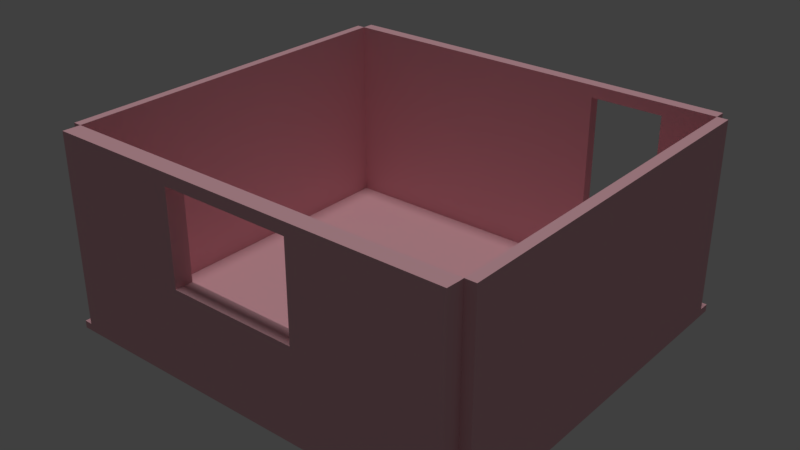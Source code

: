# Source: room.blend  (saved by Blender 2.79.0; exported with 4.5.12 LTS)
import bpy
from mathutils import Matrix  # noqa: F401  (used for matrix-valued properties, if any)

bpy.ops.wm.read_factory_settings(use_empty=True)
scene = bpy.context.scene
scene.name = 'Scene'

# ---- collections
col_collection_1 = bpy.data.collections.new('Collection 1'); scene.collection.children.link(col_collection_1)

# ---- materials (node trees are filled in below, after node groups)
mat_material_001 = bpy.data.materials.new('Material.001')
mat_material_001.alpha_threshold = 0.0
mat_material_001.use_transparent_shadow = False
mat_material_001.preview_render_type = 'CUBE'
mat_material_001.diffuse_color = (0.8, 0.4448, 0.4957, 1.0)
mat_material_001.roughness = 0.5

# ---- material node trees

# ---- world
world_world = bpy.data.worlds.new('World'); scene.world = world_world
world_world.color = (0.05088, 0.05088, 0.05088)
world_world.use_sun_shadow = False
world_world.sun_shadow_jitter_overblur = 0.0
world_world.cycles.sampling_method = 'MANUAL'

# ---- lights
light_sun = bpy.data.lights.new('Sun', 'SUN')
light_sun.transmission_factor = 0.0
light_sun.angle = 0.1993
light_sun.energy = 1.0
light_sun.shadow_buffer_clip_start = 0.5
light_sun.shadow_soft_size = 0.1
light_sun.shadow_cascade_max_distance = 1000.0

# ---- meshes
me_cube_001 = bpy.data.meshes.new('Cube.001')
me_cube_001.from_pydata([(-1.0, -1.0, -1.0), (-1.0, -1.0, 1.0), (-1.0, 1.0, -1.0), (-1.0, 1.0, 1.0), (1.0, -1.0, -1.0), (1.0, -1.0, 1.0), (1.0, 1.0, -1.0), (1.0, 1.0, 1.0), (1.0, 1.0, 1.0), (1.0, 1.0, -1.0), (1.0, -1.0, -1.0), (1.0, -1.0, 1.0), (-52.38, 1.0, -1.0), (-52.38, -1.0, -1.0), (-52.38, -1.0, 1.0), (-52.38, 1.0, 1.0), (-53.48, 1.0, -1.0), (-53.48, -1.0, -1.0), (-53.48, -1.0, 1.0), (-53.48, 1.0, 1.0), (-52.38, 1.0, 1.0), (-52.38, 1.0, -1.0), (-53.48, 1.0, 1.0), (-53.48, 1.0, -1.0), (1.0, 1.0, 1.0), (1.0, 1.0, -1.0), (1.0, -1.0, -1.0), (1.0, -1.0, 1.0), (2.381, 1.0, 1.0), (2.381, 1.0, -1.0), (2.381, -1.0, -1.0), (2.381, -1.0, 1.0), (-52.38, 141.4, 1.0), (-52.38, 141.4, -1.0), (-53.48, 141.4, 1.0), (-53.48, 141.4, -1.0), (1.0, 141.4, 1.0), (1.0, 141.4, -1.0), (2.381, 141.4, 1.0), (2.381, 141.4, -1.0), (-52.38, 141.4, 1.0), (-52.38, 141.4, -1.0), (-53.48, 141.4, 1.0), (-53.48, 141.4, -1.0), (1.0, 141.4, 1.0), (1.0, 141.4, -1.0), (2.381, 141.4, 1.0), (2.381, 141.4, -1.0), (-52.38, 145.9, 1.0), (-52.38, 145.9, -1.0), (-53.48, 145.9, 1.0), (-53.48, 145.9, -1.0), (1.0, 145.9, 1.0), (1.0, 145.9, -1.0), (2.381, 145.9, 1.0), (2.381, 145.9, -1.0), (-15.26, 141.4, 1.0), (-5.774, 141.4, 1.0), (-5.774, 145.9, 1.0), (-15.26, 145.9, 1.0), (-5.774, 145.9, -1.0), (-15.26, 145.9, -1.0), (-5.774, 141.4, -1.0), (-15.26, 141.4, -1.0), (-18.13, 1.0, 1.0), (-35.25, 1.0, 1.0), (-35.25, -1.0, 1.0), (-18.13, -1.0, 1.0), (-18.13, -1.0, -1.0), (-35.25, -1.0, -1.0), (-35.25, 1.0, -1.0), (-18.13, 1.0, -1.0), (-1.0, -1.0, 1.0), (-1.0, 1.0, 1.0), (-52.38, -1.0, 1.0), (-52.38, 1.0, 1.0), (-35.25, 1.0, 1.0), (-18.13, -1.0, 1.0), (-52.38, 1.0, 1.0), (-53.48, 1.0, 1.0), (2.381, 1.0, 1.0), (1.0, 1.0, 1.0), (-52.38, 141.4, 1.0), (-53.48, 141.4, 1.0), (2.381, 141.4, 1.0), (1.0, 141.4, 1.0), (-52.38, 145.9, 1.0), (-52.38, 141.4, 1.0), (1.0, 145.9, 1.0), (1.0, 141.4, 1.0), (-5.774, 141.4, 1.0), (-15.26, 145.9, 1.0), (-15.26, 141.4, 1.0), (-5.774, 145.9, 1.0), (-18.13, 1.0, 1.0), (-35.25, -1.0, 1.0), (-1.0, -1.0, 24.27), (-1.0, 1.0, 24.27), (1.0, 1.0, 24.27), (1.0, -1.0, 24.27), (-1.0, -1.0, 24.27), (-1.0, 1.0, 24.27), (-52.38, -1.0, 24.27), (-52.38, 1.0, 24.27), (-35.25, 1.0, 24.27), (-18.13, -1.0, 24.27), (-52.38, 1.0, 24.27), (-53.48, 1.0, 24.27), (2.381, 1.0, 24.27), (1.0, 1.0, 24.27), (-52.38, 141.4, 24.27), (-53.48, 141.4, 24.27), (2.381, 141.4, 24.27), (1.0, 141.4, 24.27), (-52.38, 145.9, 24.27), (-52.38, 141.4, 24.27), (1.0, 145.9, 24.27), (1.0, 141.4, 24.27), (-5.774, 141.4, 24.27), (-15.26, 145.9, 24.27), (-15.26, 141.4, 24.27), (-5.774, 145.9, 24.27), (-18.13, 1.0, 24.27), (-35.25, -1.0, 24.27), (-1.0, -1.0, 49.73), (-1.0, 1.0, 49.73), (1.0, 1.0, 49.73), (1.0, -1.0, 49.73), (-1.0, -1.0, 49.73), (-1.0, 1.0, 49.73), (-52.38, -1.0, 49.73), (-52.38, 1.0, 49.73), (-35.25, 1.0, 49.73), (-18.13, -1.0, 49.73), (-52.38, 1.0, 49.73), (-53.48, 1.0, 49.73), (2.381, 1.0, 49.73), (1.0, 1.0, 49.73), (-52.38, 141.4, 49.73), (-53.48, 141.4, 49.73), (2.381, 141.4, 49.73), (1.0, 141.4, 49.73), (-52.38, 145.9, 49.73), (-52.38, 141.4, 49.73), (1.0, 145.9, 49.73), (1.0, 141.4, 49.73), (-5.774, 141.4, 49.73), (-15.26, 145.9, 49.73), (-15.26, 141.4, 49.73), (-5.774, 145.9, 49.73), (-18.13, 1.0, 49.73), (-35.25, -1.0, 49.73), (-1.0, -1.0, 53.03), (-1.0, 1.0, 53.03), (1.0, 1.0, 53.03), (1.0, -1.0, 53.03), (-1.0, -1.0, 53.03), (-1.0, 1.0, 53.03), (-52.38, -1.0, 53.03), (-52.38, 1.0, 53.03), (-35.25, 1.0, 53.03), (-35.25, -1.0, 24.27), (-52.38, 1.0, 53.03), (-53.48, 1.0, 53.03), (2.381, 1.0, 53.03), (1.0, 1.0, 53.03), (-52.38, 141.4, 53.03), (-53.48, 141.4, 53.03), (2.381, 141.4, 53.03), (1.0, 141.4, 53.03), (-52.38, 145.9, 53.03), (-52.38, 141.4, 53.03), (1.0, 145.9, 53.03), (1.0, 141.4, 53.03), (-5.774, 141.4, 53.03), (-15.26, 145.9, 53.03), (-15.26, 141.4, 53.03), (-5.774, 145.9, 53.03), (-18.13, 1.0, 53.03), (-35.34, -5.666, 24.27), (0.9101, -5.666, 1.0), (0.9101, -5.666, -1.0), (-1.09, -5.666, -1.0), (-1.09, -5.666, 1.0), (-18.22, -5.666, 1.0), (-35.34, -5.666, -1.0), (-52.47, -5.666, -1.0), (-53.57, -5.666, -1.0), (-53.57, -5.666, 1.0), (-52.47, -5.666, 1.0), (-53.57, -3.666, 1.0), (-53.57, -3.666, -1.0), (-53.57, 136.8, 1.0), (-53.57, 136.8, -1.0), (-35.34, -5.666, 1.0), (-18.22, -5.666, -1.0), (-18.22, -5.666, 1.0), (-1.09, -5.666, 1.0), (-52.47, -5.666, 1.0), (-35.34, -5.666, 1.0), (-35.34, -5.666, 24.27), (-18.22, -5.666, 24.27), (0.9101, -5.666, 24.27), (-1.09, -5.666, 24.27), (-1.09, -5.666, 24.27), (-52.47, -5.666, 24.27), (-35.34, -5.666, 49.73), (0.9101, -5.666, 49.73), (-1.09, -5.666, 49.73), (-1.09, -5.666, 49.73), (-52.47, -5.666, 49.73), (-18.22, -5.666, 49.73), (0.9101, -5.666, 53.03), (-1.09, -5.666, 53.03), (-18.22, -5.666, 53.03), (-1.09, -5.666, 53.03), (-52.47, -5.666, 53.03), (-35.34, -5.666, 53.03), (-18.13, 1.0, 24.27), (-35.25, 1.0, 24.27), (-18.13, -1.0, 24.27), (-18.22, -5.666, 24.27), (-35.25, -1.0, 24.27), (-35.34, -5.666, 24.27), (-35.25, 1.0, 24.27), (-18.13, 1.0, 24.27), (-18.13, -1.0, 24.27), (-18.22, -5.666, 24.27), (-35.25, -1.0, 24.27), (-35.34, -5.666, 24.27), (-35.25, 1.0, 24.27), (-18.13, 1.0, 24.27), (-18.13, -1.0, 24.27), (-18.22, -5.666, 24.27), (-35.25, -1.0, 24.27), (-35.34, -5.666, 24.27), (-35.25, 1.0, 24.27), (-18.13, 1.0, 24.27), (-18.13, -1.0, 24.27), (-18.22, -5.666, 24.27)], [], [(34, 22, 79, 83), (7, 5, 11, 8), (5, 99, 202, 180), (2, 6, 4, 0), (217, 214, 215, 156, 157, 178, 160, 159, 158, 216), (11, 10, 26, 27), (6, 7, 8, 9), (5, 4, 10, 11), (4, 6, 9, 10), (88, 93, 121, 149, 177, 172, 144, 116), (70, 69, 13, 12), (73, 94, 122, 150, 178, 157, 129, 101), (80, 84, 112, 140, 168, 164, 136, 108), (17, 18, 19, 16), (14, 15, 19, 18), (12, 13, 17, 16), (12, 16, 23, 21), (21, 23, 35, 33), (16, 19, 22, 23), (15, 12, 21, 20), (19, 15, 20, 22), (24, 27, 31, 28), (10, 9, 25, 26), (8, 11, 27, 24), (9, 8, 24, 25), (29, 28, 31, 30), (28, 29, 39, 38), (27, 26, 30, 31), (26, 25, 29, 30), (33, 35, 43, 41), (38, 39, 47, 46), (66, 14, 189, 194), (59, 48, 86, 91), (32, 36, 37, 33), (24, 28, 80, 81), (29, 25, 37, 39), (20, 24, 36, 32), (47, 45, 53, 55), (0, 4, 181, 182), (35, 34, 42, 43), (36, 38, 46, 44), (37, 36, 44, 45), (34, 32, 40, 42), (32, 33, 41, 40), (39, 37, 45, 47), (48, 49, 51, 50), (53, 52, 54, 55), (46, 47, 55, 54), (41, 43, 51, 49), (43, 42, 50, 51), (44, 46, 54, 52), (66, 67, 77, 95), (42, 40, 48, 50), (60, 53, 45, 62), (21, 25, 24, 20), (49, 61, 63, 41), (61, 60, 62, 63), (48, 40, 87, 86), (56, 57, 58, 59), (92, 91, 119, 147, 148, 120), (23, 22, 190, 191), (18, 17, 187, 188), (105, 122, 218, 220), (2, 0, 68, 71), (71, 68, 69, 70), (57, 44, 89, 90), (14, 66, 95, 74), (72, 73, 101, 100), (89, 88, 116, 117), (198, 199, 200, 206, 217, 216, 210, 205), (68, 0, 182, 195), (85, 81, 109, 137, 165, 169, 141, 113), (56, 59, 91, 92), (36, 24, 81, 85), (58, 57, 90, 93), (38, 36, 85, 84), (15, 14, 74, 75), (40, 56, 92, 87), (22, 20, 78, 79), (20, 32, 82, 78), (65, 15, 75, 76), (1, 3, 73, 72), (3, 64, 94, 73), (28, 38, 84, 80), (67, 1, 72, 77), (32, 34, 83, 82), (52, 58, 93, 88), (64, 65, 76, 94), (44, 52, 88, 89), (103, 102, 130, 131), (100, 101, 129, 128), (117, 116, 144, 145), (130, 102, 205, 210), (183, 180, 202, 207, 212, 213, 208, 204), (122, 105, 201, 211, 133, 150), (123, 104, 132, 151, 206, 200), (75, 74, 102, 103), (124, 96, 204, 208), (148, 176, 171, 143, 115, 87, 92, 120), (35, 23, 191, 193), (102, 74, 198, 205), (79, 78, 106, 107), (93, 90, 118, 146, 149, 121), (69, 68, 195, 185), (3, 1, 96, 97), (83, 79, 107, 135, 163, 167, 139, 111), (199, 196, 201, 200), (84, 85, 113, 112), (94, 76, 104, 122), (152, 213, 212, 155, 154, 153), (3, 7, 6, 2, 71, 70, 12, 15, 65, 64), (214, 217, 206, 211), (99, 127, 207, 202), (82, 83, 111, 139, 167, 166, 138, 110), (128, 156, 215, 209), (33, 37, 25, 21), (123, 200, 179, 161), (125, 124, 152, 153), (67, 66, 194, 184), (74, 95, 199, 198), (77, 72, 197, 196), (107, 106, 134, 135), (96, 1, 183, 204), (13, 69, 185, 186), (218, 219, 224, 225), (189, 188, 187, 186, 185, 195, 182, 181, 180, 183, 184, 194), (112, 113, 141, 140), (100, 128, 209, 203), (196, 197, 203, 209, 215, 214, 211, 201), (97, 96, 124, 125), (4, 5, 180, 181), (133, 211, 206, 151, 132, 150), (1, 67, 184, 183), (104, 123, 161, 219), (122, 104, 219, 218), (165, 164, 168, 169), (163, 162, 166, 167), (174, 173, 172, 177), (171, 176, 175, 170), (201, 105, 220, 221), (158, 130, 210, 216), (145, 144, 172, 173), (128, 129, 157, 156), (62, 45, 44, 57, 56, 40, 41, 63), (131, 130, 158, 159), (58, 52, 53, 60, 61, 49, 48, 59), (78, 82, 110, 138, 166, 162, 134, 106), (90, 89, 117, 145, 173, 174, 146, 118), (91, 86, 114, 142, 170, 175, 147, 119), (135, 134, 162, 163), (176, 174, 177, 175), (5, 7, 98, 126, 154, 155, 127, 99), (148, 146, 174, 176), (191, 190, 192, 193), (7, 3, 97, 125, 153, 154, 126, 98), (140, 141, 169, 168), (81, 80, 108, 136, 164, 165, 137, 109), (150, 132, 160, 178), (86, 87, 115, 143, 171, 170, 142, 114), (175, 177, 149, 147), (147, 149, 146, 148), (152, 124, 208, 213), (76, 75, 103, 131, 159, 160, 132, 104), (72, 100, 203, 197), (127, 155, 212, 207), (95, 77, 196, 199), (22, 34, 192, 190), (14, 18, 188, 189), (17, 13, 186, 187), (34, 35, 193, 192), (200, 201, 221, 179), (225, 224, 230, 231), (220, 218, 225, 226), (219, 161, 222, 224), (221, 220, 226, 227), (179, 221, 227, 223), (161, 179, 223, 222), (229, 233, 239, 235), (226, 225, 231, 232), (222, 223, 229, 228), (223, 227, 233, 229), (227, 226, 232, 233), (224, 222, 228, 230), (238, 237, 236, 234, 235, 239), (233, 232, 238, 239), (230, 228, 234, 236), (231, 230, 236, 237), (232, 231, 237, 238), (228, 229, 235, 234)])
_uv = me_cube_001.uv_layers.new(name='UVMap')
_uv.uv.foreach_set('vector', [0.4857, 0.3817, 0.4857, -69.83, 0.4857, -69.83, 0.4857, 0.3817, 0.63, 0.1722, 0.63, -0.8278, 0.63, -0.8278, 0.63, 0.1722, 0.3012, 0.0, 0.3012, 11.63, -1.114, 11.63, -1.114, 0.0, 0.63, 0.1722, 1.236, 0.1722, 1.236, -0.8278, 0.63, -0.8278, 0.5267, 0.8391, 5.72, 0.8391, 10.91, 0.8391, 10.94, 3.172, 10.94, 4.172, 5.747, 4.172, 0.5539, 4.172, -4.639, 4.172, -4.639, 3.172, -4.666, 0.8391, 0.63, 0.1722, 0.63, 0.1722, 0.63, 0.1722, 0.63, 0.1722, 0.63, 0.1722, 0.63, 0.1722, 0.63, 0.1722, 0.63, 0.1722, 0.63, 0.1722, 0.63, 0.1722, 0.63, 0.1722, 0.63, 0.1722, 0.63, 0.1722, 0.63, 1.172, 0.63, 1.172, 0.63, 0.1722, 3.38, 111.3, 1.326, 111.3, 1.326, 122.9, 1.326, 135.7, 1.326, 137.3, 3.38, 137.3, 3.38, 135.7, 3.38, 122.9, 0.5539, 0.1722, 0.5539, -0.8278, -4.639, -0.8278, -4.639, 0.1722, -32.62, -25.97, -37.81, -25.97, -37.81, -14.34, -37.81, -1.608, -37.81, 0.042, -32.62, 0.042, -32.62, -1.608, -32.62, -14.34, 44.55, -32.98, 87.13, -32.98, 87.13, -21.34, 87.13, -8.616, 87.13, -6.966, 44.55, -6.966, 44.55, -8.616, 44.55, -21.34, 0.3012, 0.0, 0.3012, 1.0, 0.9077, 1.0, 0.9077, 0.0, 0.2127, 0.1722, 0.2127, 1.172, -0.1207, 1.172, -0.1207, 0.1722, 64.21, 12.54, 64.21, 11.54, 63.88, 11.54, 63.88, 12.54, 64.21, 12.54, 63.88, 12.54, 63.88, 12.54, 64.21, 12.54, 64.21, 12.54, 63.88, 12.54, 63.88, 82.75, 64.21, 82.75, 38.49, 109.0, 38.49, 109.0, 38.49, 109.0, 38.49, 109.0, 64.21, 12.54, 64.21, 12.54, 64.21, 12.54, 64.21, 12.54, 38.49, 109.0, 38.82, 109.0, 38.82, 109.0, 38.49, 109.0, 0.63, 0.1722, 0.63, -0.8278, 1.049, -0.8278, 1.049, 0.1722, 0.63, 0.1722, 0.63, 1.172, 0.63, 1.172, 0.63, 0.1722, 0.63, 0.1722, 0.63, -0.8278, 0.63, -0.8278, 0.63, 0.1722, 0.63, 0.1722, 0.63, 0.1722, 0.63, 0.1722, 0.63, 0.1722, 0.3012, 0.0, 0.3012, 1.0, -0.3052, 1.0, -0.3052, 0.0, 11.8, 86.98, 11.8, 85.98, 54.38, 85.98, 54.38, 86.98, 0.63, 0.0, 0.63, -1.0, 1.049, -1.0, 1.049, 0.0, 0.63, 0.1722, 0.63, 1.172, 1.049, 1.172, 1.049, 0.1722, 23.96, -0.03057, 23.63, -0.03057, 23.63, -0.03057, 23.96, -0.03057, 0.4423, 0.3817, 0.4423, 0.3817, 0.4423, 0.3817, 0.4423, 0.3817, 0.5539, 0.1722, -4.639, 0.1722, -4.666, -2.161, 0.5267, -2.161, 0.5502, 0.618, -10.7, 0.618, -10.7, 0.618, 0.5502, 0.618, 0.2127, 0.0, 16.4, 0.0, 16.4, -1.0, 0.2127, -1.0, 0.63, 0.1722, 1.049, 0.1722, 1.049, 0.1722, 0.63, 0.1722, 31.44, 107.4, 31.02, 107.4, 31.02, 177.6, 31.44, 177.6, 64.21, 12.54, 80.4, 12.54, 80.4, 82.75, 64.21, 82.75, 0.4423, 0.3817, 0.02356, 0.3817, 0.02356, 2.618, 0.4423, 2.618, 0.63, 0.1722, 1.236, 0.1722, 1.209, -2.161, 0.6027, -2.161, 0.4857, 0.3817, 0.4857, 0.3817, 0.4857, 0.3817, 0.4857, 0.3817, 10.38, 153.7, 10.8, 153.7, 10.8, 153.7, 10.38, 153.7, 10.38, 153.7, 10.38, 153.7, 10.38, 153.7, 10.38, 153.7, 0.4857, 0.3817, 0.8191, 0.3817, 0.8191, 0.3817, 0.4857, 0.3817, 23.96, -0.03057, 23.96, -0.03057, 23.96, -0.03057, 23.96, -0.03057, 0.4423, 0.3817, 0.02356, 0.3817, 0.02356, 0.3817, 0.4423, 0.3817, 0.2127, 0.0, 0.2127, -1.0, -0.1207, -1.0, -0.1207, 0.0, 0.63, 0.0, 0.63, 1.0, 1.049, 1.0, 1.049, 0.0, 0.4282, 0.0, 0.4282, -1.0, 1.784, -1.0, 1.784, 0.0, 23.96, -0.03057, 23.63, -0.03057, 23.63, 2.206, 23.96, 2.206, 0.4282, 0.0, 0.4282, 1.0, 1.784, 1.0, 1.784, 0.0, 10.38, 153.7, 10.8, 153.7, 10.8, 156.0, 10.38, 156.0, 0.5539, 0.1722, 5.747, 0.1722, 5.747, 0.1722, 0.5539, 0.1722, 0.4857, 0.3817, 0.8191, 0.3817, 0.8191, 2.618, 0.4857, 2.618, 0.3952, 0.618, 2.449, 0.618, 2.449, -1.618, 0.3952, -1.618, 0.2127, 0.0, 16.4, 0.0, 16.4, 1.0, 0.2127, 1.0, 0.2127, 0.618, 11.47, 0.618, 11.47, -1.618, 0.2127, -1.618, 0.5502, 0.618, 3.427, 0.618, 3.427, -1.618, 0.5502, -1.618, 0.2127, 0.618, 0.2127, -1.618, 0.2127, -1.618, 0.2127, 0.618, 0.5502, 0.3817, 3.427, 0.3817, 3.427, 2.618, 0.5502, 2.618, 0.4282, 0.0, 1.784, 0.0, 1.784, 11.63, 1.784, 24.36, 0.4282, 24.36, 0.4282, 11.63, 0.3012, 0.0, 0.3012, 1.0, -1.114, 1.0, -1.114, 0.0, 0.3012, 0.0, 0.3012, -1.0, -1.114, -1.0, -1.114, 0.0, 0.2888, 0.1722, 0.2888, 1.172, 0.2888, 1.172, 0.2888, 0.1722, 0.63, 0.1722, 0.63, -0.8278, -4.563, -0.8278, -4.563, 0.1722, 0.2888, 0.1722, 0.2888, -0.8278, -4.904, -0.8278, -4.904, 0.1722, 0.3952, 0.3817, 2.449, 0.3817, 2.449, 0.3817, 0.3952, 0.3817, 0.2127, 0.1722, 5.406, 0.1722, 5.406, 0.1722, 0.2127, 0.1722, 0.3012, 0.0, 0.9077, 0.0, 0.9077, 11.63, 0.3012, 11.63, 0.4282, 0.0, 1.784, 0.0, 1.784, 11.63, 0.4282, 11.63, 0.7919, 54.42, 5.985, 54.42, 5.985, 66.05, 5.985, 78.78, 5.985, 80.43, 0.7919, 80.43, 0.7919, 78.78, 0.7919, 66.05, 0.2888, 0.1722, 5.482, 0.1722, 5.454, -2.161, 0.2615, -2.161, 2.955, -0.7179, -0.01188, -0.7179, -0.01188, 0.01559, -0.01188, 0.9027, -0.01188, 1.018, 2.955, 1.018, 2.955, 0.9027, 2.955, 0.01559, 0.5502, 0.3817, 0.5502, 2.618, 0.5502, 2.618, 0.5502, 0.3817, 10.38, 153.7, 10.38, 83.52, 10.38, 83.52, 10.38, 153.7, 0.3952, 0.618, 0.3952, -1.618, 0.3952, -1.618, 0.3952, 0.618, 0.4423, 0.3817, 0.02356, 0.3817, 0.02356, 0.3817, 0.4423, 0.3817, 64.21, 12.54, 64.21, 11.54, 64.21, 11.54, 64.21, 12.54, 23.96, -0.03057, 35.22, -0.03057, 35.22, -0.03057, 23.96, -0.03057, 38.49, 109.0, 38.82, 109.0, 38.82, 109.0, 38.49, 109.0, 64.21, 12.54, 64.21, 82.75, 64.21, 82.75, 64.21, 12.54, 0.5539, 0.1722, -4.639, 0.1722, -4.639, 0.1722, 0.5539, 0.1722, 0.63, 0.1722, 0.63, 1.172, 0.63, 1.172, 0.63, 0.1722, 0.63, 0.1722, -4.563, 0.1722, -4.563, 0.1722, 0.63, 0.1722, 46.19, 104.5, 46.19, 174.7, 46.19, 174.7, 46.19, 104.5, 0.2888, 0.1722, 5.482, 0.1722, 5.482, 0.1722, 0.2888, 0.1722, 23.96, -0.03057, 23.63, -0.03057, 23.63, -0.03057, 23.96, -0.03057, 0.63, 0.618, -1.424, 0.618, -1.424, 0.618, 0.63, 0.618, 0.2888, 0.1722, -4.904, 0.1722, -4.904, 0.1722, 0.2888, 0.1722, 10.38, 153.7, 10.38, 156.0, 10.38, 156.0, 10.38, 153.7, 0.3012, 0.6345, -0.3052, 0.6345, -0.3052, 13.36, 0.3012, 13.36, 0.3012, 0.6345, 0.9077, 0.6345, 0.9077, 13.36, 0.3012, 13.36, 0.4282, 0.6345, 1.784, 0.6345, 1.784, 13.36, 0.4282, 13.36, 21.8, 132.7, 21.8, 120.0, 20.39, 120.0, 20.39, 132.7, 0.6027, 0.0, 1.209, 0.0, 1.209, 11.63, 1.209, 24.36, 1.209, 26.01, 0.6027, 26.01, 0.6027, 24.36, 0.6027, 11.63, 0.3012, 0.6345, -0.3052, 0.6345, -1.72, 0.6345, -1.72, 13.36, -0.3052, 13.36, 0.3012, 13.36, 0.3012, 0.6345, 0.9077, 0.6345, 0.9077, 13.36, 0.3012, 13.36, -1.114, 13.36, -1.114, 0.6345, 0.3012, 0.0, -0.3052, 0.0, -0.3052, 11.63, 0.3012, 11.63, 0.3012, 0.3632, 0.3012, -12.37, -1.114, -12.37, -1.114, 0.3632, 1.219, 0.84, 1.219, 1.019, -0.005063, 1.019, -0.005063, 0.84, -0.005063, -0.5446, -0.005063, -1.81, 1.219, -1.81, 1.219, -0.5446, 0.4857, 0.3817, 0.4857, -69.83, 0.4585, -72.16, 0.4585, -1.951, 0.3012, 0.6345, 0.3012, -11.0, -1.114, -11.0, -1.114, 0.6345, 0.4857, 0.0, 0.8191, 0.0, 0.8191, 11.63, 0.4857, 11.63, -3.928, 115.4, -5.285, 115.4, -5.285, 127.1, -5.285, 139.8, -3.928, 139.8, -3.928, 127.1, 0.5539, 0.1722, 5.747, 0.1722, 5.72, -2.161, 0.5267, -2.161, 0.3012, 0.0, -0.3052, 0.0, -0.3052, 11.63, 0.3012, 11.63, 55.43, 4.535, 12.85, 4.535, 12.85, 16.17, 12.85, 28.9, 12.85, 30.55, 55.43, 30.55, 55.43, 28.9, 55.43, 16.17, -16.47, 80.8, -11.28, 80.8, -11.28, 92.43, -16.47, 92.43, 0.4423, 0.0, 0.02356, 0.0, 0.02356, 11.63, 0.4423, 11.63, 0.2888, 0.0, -4.904, 0.0, -4.904, 11.63, 0.2888, 11.63, 0.63, 0.1722, 0.6027, -2.161, 1.209, -2.161, 1.236, 0.1722, 1.236, 1.172, 0.63, 1.172, 0.63, 0.0, 1.236, 0.0, 1.236, -1.0, 0.63, -1.0, -4.563, -1.0, -9.756, -1.0, -14.95, -1.0, -14.95, 0.0, -9.756, 0.0, -4.563, 0.0, 0.2615, 0.01301, -4.931, 0.01301, -4.931, -1.637, 0.2615, -1.637, 0.3012, 0.6345, 0.3012, 13.36, -1.114, 13.36, -1.114, 0.6345, 0.2127, 0.0, -0.1207, 0.0, -0.1207, 11.63, -0.1207, 24.36, -0.1207, 26.01, 0.2127, 26.01, 0.2127, 24.36, 0.2127, 11.63, 0.3012, 0.3632, 0.3012, 2.013, -1.114, 2.013, -1.114, 0.3632, 23.96, -0.03057, 40.15, -0.03057, 40.15, -70.24, 23.96, -70.24, 0.5539, 0.1722, 0.5267, -2.161, 0.5267, -2.161, 0.5539, 0.1722, 0.3012, 0.3632, -0.3052, 0.3632, -0.3052, 2.013, 0.3012, 2.013, 0.2888, 0.1722, -4.904, 0.1722, -4.931, -2.161, 0.2615, -2.161, 0.2127, 0.1722, 5.406, 0.1722, 5.378, -2.161, 0.1854, -2.161, 0.2888, 0.1722, 5.482, 0.1722, 5.454, -2.161, 0.2615, -2.161, 0.4857, 0.6345, 0.8191, 0.6345, 0.8191, 13.36, 0.4857, 13.36, 0.3012, 0.6345, 0.3012, -11.0, -1.114, -11.0, -1.114, 0.6345, 0.2127, 0.1722, 5.406, 0.1722, 5.378, -2.161, 0.1854, -2.161, 0.2888, 0.1722, -4.904, 0.1722, -4.904, 0.1722, 0.2888, 0.1722, 0.7919, 0.0, 0.4585, 0.0, 0.4585, -1.0, 0.7919, -1.0, 5.985, -1.0, 11.18, -1.0, 16.37, -1.0, 16.98, -1.0, 16.98, 0.0, 16.37, 0.0, 11.18, 0.0, 5.985, 0.0, 0.4423, 0.6345, 0.02356, 0.6345, 0.02356, 13.36, 0.4423, 13.36, 0.3012, 0.6345, 0.3012, 13.36, -1.114, 13.36, -1.114, 0.6345, -3.489, 61.01, 1.704, 61.01, 1.704, 72.65, 1.704, 85.37, 1.704, 87.02, -3.489, 87.02, -3.489, 85.37, -3.489, 72.65, 0.3012, 0.6345, -0.3052, 0.6345, -0.3052, 13.36, 0.3012, 13.36, 0.3012, 0.0, 0.3012, 1.0, -1.114, 1.0, -1.114, 0.0, 0.2888, 0.1722, 0.2615, -2.161, -4.931, -2.161, -4.904, 0.1722, -4.904, 1.172, 0.2888, 1.172, 0.63, 0.1722, -4.563, 0.1722, -4.59, -2.161, 0.6027, -2.161, 0.5539, 0.1722, 0.5539, -0.8278, 0.5539, -0.8278, 0.5539, 0.1722, 0.2888, 0.1722, -4.904, 0.1722, -4.904, 0.1722, 0.2888, 0.1722, 54.13, 102.4, 54.55, 102.4, 54.55, 172.6, 54.13, 172.6, 44.24, 103.2, 44.57, 103.2, 44.57, 173.4, 44.24, 173.4, 0.3952, 0.3817, 2.449, 0.3817, 2.449, 2.618, 0.3952, 2.618, 0.2127, 0.3817, 11.47, 0.3817, 11.47, 2.618, 0.2127, 2.618, 0.2615, 0.8391, 0.2888, 3.172, 0.2888, 3.172, 0.2615, 0.8391, 0.3012, 0.01301, 0.3012, -1.637, -1.114, -1.637, -1.114, 0.01301, 0.4282, 0.3632, 1.784, 0.3632, 1.784, 2.013, 0.4282, 2.013, 0.3012, 0.3632, 0.9077, 0.3632, 0.9077, 2.013, 0.3012, 2.013, 0.3952, 0.0, 2.449, 0.0, 2.449, 1.0, 0.3952, 1.0, -2.482, 1.0, -13.74, 1.0, -13.74, 0.0, -2.482, 0.0, 0.3012, 0.3632, -0.3052, 0.3632, -0.3052, 2.013, 0.3012, 2.013, 0.3952, 0.0, 2.449, 0.0, 2.449, -1.0, 0.3952, -1.0, -2.482, -1.0, -13.74, -1.0, -13.74, 0.0, -2.482, 0.0, 15.55, 39.57, 58.13, 39.57, 58.13, 51.21, 58.13, 63.94, 58.13, 65.59, 15.55, 65.59, 15.55, 63.94, 15.55, 51.21, 1.229, -1.242, 1.381, -1.242, 1.381, -0.3826, 1.381, 0.5578, 1.381, 0.6796, 1.229, 0.6796, 1.229, 0.5578, 1.229, -0.3826, -30.2, 56.89, -41.45, 56.89, -41.45, 68.52, -41.45, 81.25, -41.45, 82.9, -30.2, 82.9, -30.2, 81.25, -30.2, 68.52, 0.4857, 0.3632, 0.8191, 0.3632, 0.8191, 2.013, 0.4857, 2.013, 0.5502, 0.3817, 3.427, 0.3817, 3.427, 2.618, 0.5502, 2.618, 0.3012, 0.0, 0.9077, 0.0, 0.9077, 11.63, 0.9077, 24.36, 0.9077, 26.01, 0.3012, 26.01, 0.3012, 24.36, 0.3012, 11.63, 1.245, 1.01, 0.8383, 1.01, 0.8383, 0.7766, 1.245, 0.7766, 10.96, 74.2, 10.96, 75.2, 53.53, 75.2, 53.53, 74.2, 0.63, 0.0, 0.02356, 0.0, 0.02356, 11.63, 0.02356, 24.36, 0.02356, 26.01, 0.63, 26.01, 0.63, 24.36, 0.63, 11.63, 0.4423, 0.3632, 0.02356, 0.3632, 0.02356, 2.013, 0.4423, 2.013, 0.63, 0.0, 1.049, 0.0, 1.049, 11.63, 1.049, 24.36, 1.049, 26.01, 0.63, 26.01, 0.63, 24.36, 0.63, 11.63, 0.2888, 0.3632, -4.904, 0.3632, -4.904, 2.013, 0.2888, 2.013, -24.68, 110.5, -26.03, 110.5, -26.03, 122.1, -26.03, 134.8, -26.03, 136.5, -24.68, 136.5, -24.68, 134.8, -24.68, 122.1, 0.5502, 0.01301, 3.427, 0.01301, 3.427, -1.637, 0.5502, -1.637, 0.5502, 0.618, 3.427, 0.618, 3.427, -1.618, 0.5502, -1.618, 0.3012, 0.01301, 0.3012, -1.637, -1.114, -1.637, -1.114, 0.01301, -11.45, 110.5, -16.64, 110.5, -16.64, 122.1, -16.64, 134.8, -16.64, 136.5, -11.45, 136.5, -11.45, 134.8, -11.45, 122.1, 0.3012, 0.0, 0.3012, 11.63, -1.114, 11.63, -1.114, 0.0, 0.3012, 0.3632, 0.3012, 2.013, -1.114, 2.013, -1.114, 0.3632, 0.5539, 0.1722, 5.747, 0.1722, 5.72, -2.161, 0.5267, -2.161, 38.49, 109.0, 38.49, 179.2, 38.46, 176.9, 38.46, 106.7, 0.2127, 0.1722, -0.1207, 0.1722, -0.148, -2.161, 0.1854, -2.161, 0.4857, 0.1722, 0.8191, 0.1722, 0.7919, -2.161, 0.4585, -2.161, 0.4282, 0.0, 0.4282, -1.0, -0.9866, -1.0, -0.9866, 0.0, 0.5267, 0.8391, 5.72, 0.8391, 5.72, 0.8391, 0.5267, 0.8391, 0.2888, 0.1722, -4.904, 0.1722, -4.904, 0.1722, 0.2888, 0.1722, 0.2888, 0.1722, 0.2888, 1.172, 0.2888, 1.172, 0.2888, 0.1722, 0.5539, 0.1722, 0.5539, -0.8278, 0.5539, -0.8278, 0.5539, 0.1722, 0.2615, 0.8391, 0.2888, 3.172, 0.2888, 3.172, 0.2615, 0.8391, 0.5267, 0.8391, 5.72, 0.8391, 5.72, 0.8391, 0.5267, 0.8391, 0.5539, 0.1722, 0.5267, -2.161, 0.5267, -2.161, 0.5539, 0.1722, 0.5267, 0.8391, 5.72, 0.8391, 5.72, 0.8391, 0.5267, 0.8391, 0.2888, 0.1722, 0.2888, 1.172, 0.2888, 1.172, 0.2888, 0.1722, 0.5539, 0.1722, 0.5267, -2.161, 0.5267, -2.161, 0.5539, 0.1722, 0.5267, 0.8391, 5.72, 0.8391, 5.72, 0.8391, 0.5267, 0.8391, 0.2615, 0.8391, 0.2888, 3.172, 0.2888, 3.172, 0.2615, 0.8391, 0.5539, 0.1722, 0.5539, -0.8278, 0.5539, -0.8278, 0.5539, 0.1722, 0.2888, 0.1722, 0.2888, 1.172, -4.904, 1.172, -4.904, 0.1722, -4.931, -2.161, 0.2615, -2.161, 0.2615, 0.8391, 0.2888, 3.172, 0.2888, 3.172, 0.2615, 0.8391, 0.5539, 0.1722, 0.5539, -0.8278, 0.5539, -0.8278, 0.5539, 0.1722, 0.2888, 0.1722, -4.904, 0.1722, -4.904, 0.1722, 0.2888, 0.1722, 0.2888, 0.1722, 0.2888, 1.172, 0.2888, 1.172, 0.2888, 0.1722, 0.5539, 0.1722, 0.5267, -2.161, 0.5267, -2.161, 0.5539, 0.1722])
me_cube_001.materials.append(mat_material_001)
me_cube_001.use_remesh_preserve_volume = False
me_cube_001.use_remesh_preserve_attributes = False
me_cube_001.use_mirror_vertex_groups = False
me_cube_001.update()

# ---- objects
ob_sun = bpy.data.objects.new('Sun', light_sun)
ob_cube = bpy.data.objects.new('Cube', me_cube_001)

# ---- transforms, parenting, visibility, modifiers, constraints
ob_sun.location = (-8.002, -22.95, 16.07)
ob_sun.lineart.crease_threshold = 0.0
ob_cube.location = (25.43, -27.66, 0.0)
ob_cube.scale = (1.0, 0.34, 0.48)
ob_cube.lineart.crease_threshold = 0.0

# ---- collection membership
col_collection_1.objects.link(ob_sun)
col_collection_1.objects.link(ob_cube)

# ---- scene / render settings (as saved in the file)
scene.frame_start = 1; scene.frame_end = 250; scene.frame_set(1)
scene.render.engine = 'BLENDER_EEVEE_NEXT'
scene.render.resolution_percentage = 50
scene.render.dither_intensity = 0.0
scene.cycles.use_denoising = False
scene.cycles.samples = 128
scene.cycles.sampling_pattern = 'TABULATED_SOBOL'
scene.cycles.use_adaptive_sampling = False
scene.cycles.use_light_tree = False
scene.cycles.blur_glossy = 0.0
scene.cycles.sample_clamp_indirect = 0.0
scene.view_settings.view_transform = 'Standard'
bpy.context.view_layer.update()

# ---- added for rendering (the .blend has no active camera): camera
cam_auto = bpy.data.cameras.new('AutoCamera')
cam_auto.lens = 50.0
cam_auto.sensor_width = 36.0
cam_auto.clip_end = 1304.86
ob_auto_camera = bpy.data.objects.new('AutoCamera', cam_auto)
scene.collection.objects.link(ob_auto_camera)
ob_auto_camera.location = (74.1879, -93.0391, 71.9675)
ob_auto_camera.rotation_euler = (1.09748, -7.21219e-08, 0.694738)
scene.camera = ob_auto_camera
bpy.context.view_layer.update()
